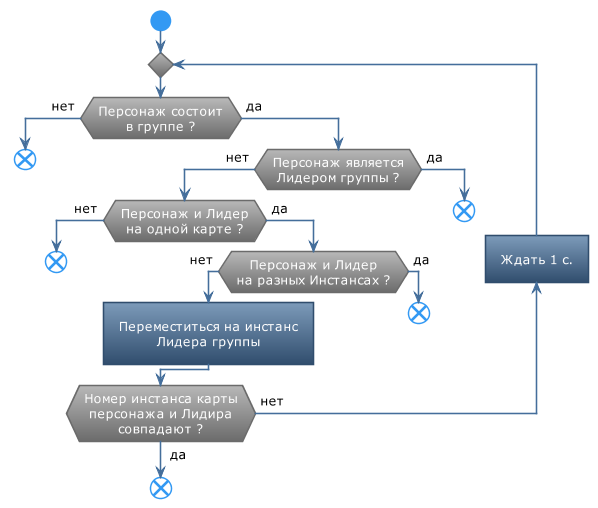

The diagram above was rendered by PlantUML. Its source (embedded in the PNG):
@startuml
!theme spacelab
skinparam DefaultTextAlignment Center

start

repeat
if(Персонаж состоит\nв группе ?) then (<color:black>нет)
    end
else (<color:black>да)
    if(Персонаж является\nЛидером группы ?) then (<color:black>нет)
        if(Персонаж и Лидер\nна одной карте ?) then (<color:black>нет)
            end
        else (<color:black>да)
            if(Персонаж и Лидер\nна разных Инстансах ?) then (<color:black>нет)
                :Переместиться на инстанс\nЛидера группы]
            else (<color:black>да)
                end
            endif
        endif
    else (<color:black>да)
        end
    endif
endif
backward :Ждать 1 с.]
repeat while(Номер инстанса карты\nперсонажа и Лидира\nсовпадают ?) is (<color:black>нет) not (<color:black>да)
end
@enduml